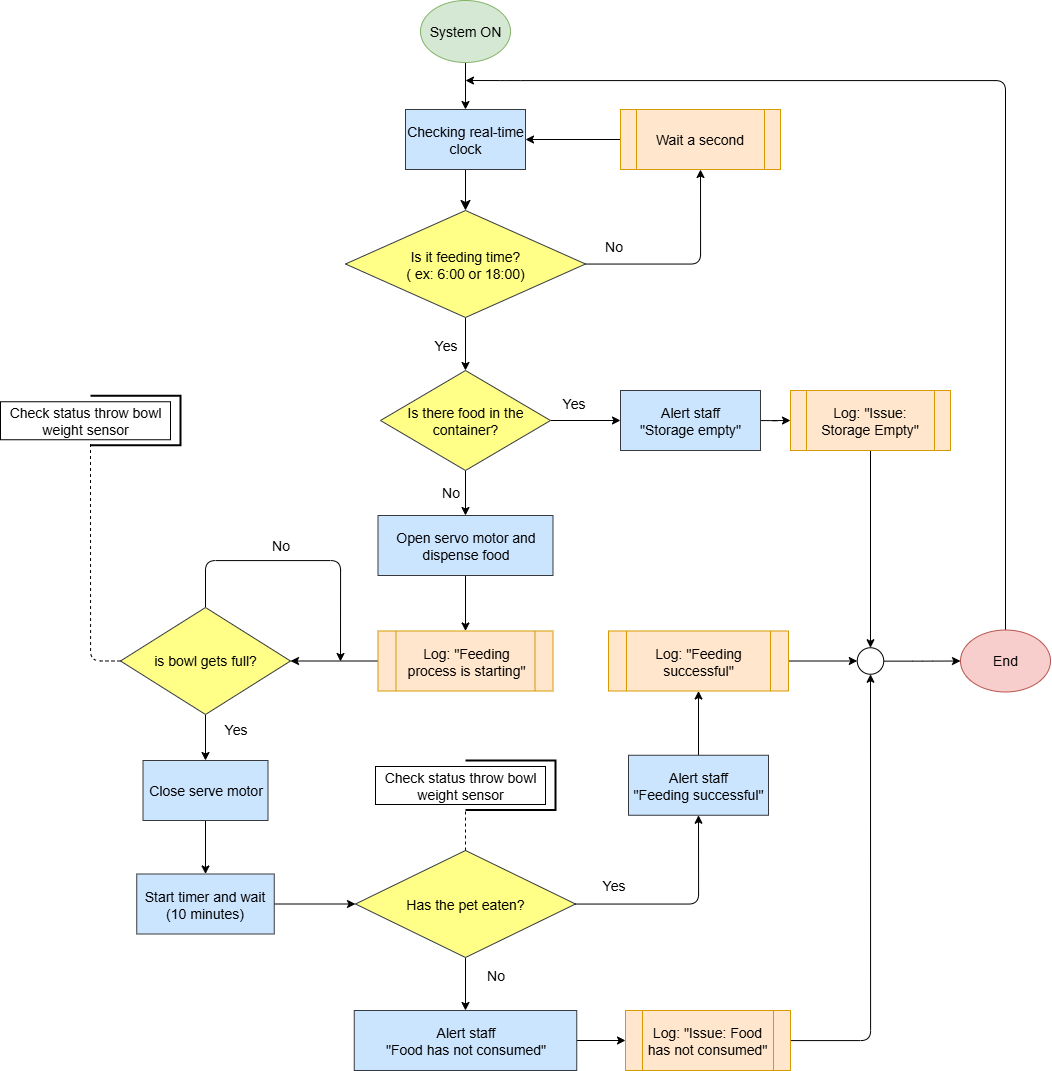

The diagram above was exported from draw.io. Its source (the exported page's mxGraphModel, read from the mxfile embedded in the PNG):
<mxGraphModel dx="2695" dy="1453" grid="1" gridSize="10" guides="1" tooltips="1" connect="1" arrows="1" fold="1" page="0" pageScale="1" pageWidth="850" pageHeight="1100" math="0" shadow="0">
  <root>
    <mxCell id="0" />
    <mxCell id="1" parent="0" />
    <mxCell id="wxulSpPu_YLwEvPHzVzm-75" style="edgeStyle=orthogonalEdgeStyle;orthogonalLoop=1;jettySize=auto;html=1;entryX=0.5;entryY=0;entryDx=0;entryDy=0;" parent="1" source="AP9dV51LEaz1AcRrSrhh-1" target="AP9dV51LEaz1AcRrSrhh-2" edge="1">
      <mxGeometry relative="1" as="geometry" />
    </mxCell>
    <mxCell id="AP9dV51LEaz1AcRrSrhh-1" value="System ON" style="ellipse;whiteSpace=wrap;html=1;fillColor=#d5e8d4;strokeColor=#82b366;rounded=0;fontSize=14;" parent="1" vertex="1">
      <mxGeometry x="-220" y="-90" width="90" height="62" as="geometry" />
    </mxCell>
    <mxCell id="AP9dV51LEaz1AcRrSrhh-5" style="edgeStyle=none;curved=1;rounded=0;orthogonalLoop=1;jettySize=auto;html=1;entryX=0.5;entryY=0;entryDx=0;entryDy=0;fontSize=14;startSize=8;endSize=8;" parent="1" source="AP9dV51LEaz1AcRrSrhh-2" target="AP9dV51LEaz1AcRrSrhh-3" edge="1">
      <mxGeometry relative="1" as="geometry" />
    </mxCell>
    <mxCell id="AP9dV51LEaz1AcRrSrhh-2" value="Checking real-time clock" style="rounded=0;whiteSpace=wrap;html=1;fillColor=#cce5ff;strokeColor=#36393d;fontSize=14;" parent="1" vertex="1">
      <mxGeometry x="-235" y="19" width="120" height="60" as="geometry" />
    </mxCell>
    <mxCell id="wxulSpPu_YLwEvPHzVzm-2" style="edgeStyle=orthogonalEdgeStyle;orthogonalLoop=1;jettySize=auto;html=1;entryX=0.5;entryY=1;entryDx=0;entryDy=0;fontSize=14;" parent="1" source="AP9dV51LEaz1AcRrSrhh-3" target="wxulSpPu_YLwEvPHzVzm-96" edge="1">
      <mxGeometry relative="1" as="geometry">
        <mxPoint x="28" y="79" as="targetPoint" />
      </mxGeometry>
    </mxCell>
    <mxCell id="wxulSpPu_YLwEvPHzVzm-81" style="edgeStyle=orthogonalEdgeStyle;orthogonalLoop=1;jettySize=auto;html=1;entryX=0.5;entryY=0;entryDx=0;entryDy=0;" parent="1" source="AP9dV51LEaz1AcRrSrhh-3" target="AP9dV51LEaz1AcRrSrhh-18" edge="1">
      <mxGeometry relative="1" as="geometry" />
    </mxCell>
    <mxCell id="AP9dV51LEaz1AcRrSrhh-3" value="Is it feeding time?&lt;br&gt;( ex: 6:00 or 18:00)" style="rhombus;whiteSpace=wrap;html=1;fillColor=#ffff88;strokeColor=#36393d;rounded=0;fontSize=14;" parent="1" vertex="1">
      <mxGeometry x="-295" y="120" width="240" height="107" as="geometry" />
    </mxCell>
    <mxCell id="AP9dV51LEaz1AcRrSrhh-14" value="No" style="text;html=1;align=center;verticalAlign=middle;resizable=0;points=[];autosize=1;strokeColor=none;fillColor=none;fontSize=14;rounded=0;" parent="1" vertex="1">
      <mxGeometry x="-47.5" y="141" width="40" height="30" as="geometry" />
    </mxCell>
    <mxCell id="wxulSpPu_YLwEvPHzVzm-6" style="edgeStyle=orthogonalEdgeStyle;orthogonalLoop=1;jettySize=auto;html=1;entryX=0;entryY=0.5;entryDx=0;entryDy=0;fontSize=14;" parent="1" source="AP9dV51LEaz1AcRrSrhh-18" target="wxulSpPu_YLwEvPHzVzm-5" edge="1">
      <mxGeometry relative="1" as="geometry" />
    </mxCell>
    <mxCell id="wxulSpPu_YLwEvPHzVzm-90" style="edgeStyle=orthogonalEdgeStyle;orthogonalLoop=1;jettySize=auto;html=1;entryX=0.5;entryY=0;entryDx=0;entryDy=0;" parent="1" source="AP9dV51LEaz1AcRrSrhh-18" target="wxulSpPu_YLwEvPHzVzm-17" edge="1">
      <mxGeometry relative="1" as="geometry" />
    </mxCell>
    <mxCell id="AP9dV51LEaz1AcRrSrhh-18" value="Is there food in the container?" style="rhombus;whiteSpace=wrap;html=1;fillColor=#ffff88;strokeColor=#36393d;rounded=0;fontSize=14;" parent="1" vertex="1">
      <mxGeometry x="-260" y="280" width="170" height="100" as="geometry" />
    </mxCell>
    <mxCell id="wxulSpPu_YLwEvPHzVzm-4" style="edgeStyle=orthogonalEdgeStyle;orthogonalLoop=1;jettySize=auto;html=1;entryX=1;entryY=0.5;entryDx=0;entryDy=0;fontSize=14;exitX=0;exitY=0.5;exitDx=0;exitDy=0;" parent="1" source="wxulSpPu_YLwEvPHzVzm-96" target="AP9dV51LEaz1AcRrSrhh-2" edge="1">
      <mxGeometry relative="1" as="geometry">
        <mxPoint x="-32" y="49" as="sourcePoint" />
      </mxGeometry>
    </mxCell>
    <mxCell id="wxulSpPu_YLwEvPHzVzm-3" value="Yes" style="text;html=1;align=center;verticalAlign=middle;resizable=0;points=[];autosize=1;strokeColor=none;fillColor=none;fontSize=14;" parent="1" vertex="1">
      <mxGeometry x="-220" y="240" width="50" height="30" as="geometry" />
    </mxCell>
    <mxCell id="wxulSpPu_YLwEvPHzVzm-64" style="edgeStyle=orthogonalEdgeStyle;orthogonalLoop=1;jettySize=auto;html=1;entryX=0;entryY=0.5;entryDx=0;entryDy=0;fontSize=14;" parent="1" source="wxulSpPu_YLwEvPHzVzm-5" target="wxulSpPu_YLwEvPHzVzm-12" edge="1">
      <mxGeometry relative="1" as="geometry" />
    </mxCell>
    <mxCell id="wxulSpPu_YLwEvPHzVzm-5" value="Alert staff&lt;div&gt;&quot;Storage empty&quot;&lt;/div&gt;" style="rounded=0;whiteSpace=wrap;html=1;fillColor=#cce5ff;strokeColor=#36393d;fontSize=14;" parent="1" vertex="1">
      <mxGeometry x="-20" y="300" width="140" height="60" as="geometry" />
    </mxCell>
    <mxCell id="wxulSpPu_YLwEvPHzVzm-7" value="No" style="text;html=1;align=center;verticalAlign=middle;resizable=0;points=[];autosize=1;strokeColor=none;fillColor=none;fontSize=14;" parent="1" vertex="1">
      <mxGeometry x="-380" y="440" width="40" height="30" as="geometry" />
    </mxCell>
    <mxCell id="wxulSpPu_YLwEvPHzVzm-74" style="edgeStyle=orthogonalEdgeStyle;orthogonalLoop=1;jettySize=auto;html=1;entryX=0;entryY=0.5;entryDx=0;entryDy=0;" parent="1" source="wxulSpPu_YLwEvPHzVzm-8" target="wxulSpPu_YLwEvPHzVzm-10" edge="1">
      <mxGeometry relative="1" as="geometry" />
    </mxCell>
    <mxCell id="wxulSpPu_YLwEvPHzVzm-8" value="" style="ellipse;whiteSpace=wrap;html=1;aspect=fixed;fontSize=14;" parent="1" vertex="1">
      <mxGeometry x="216.75" y="557.25" width="26.5" height="26.5" as="geometry" />
    </mxCell>
    <mxCell id="wxulSpPu_YLwEvPHzVzm-78" style="edgeStyle=orthogonalEdgeStyle;orthogonalLoop=1;jettySize=auto;html=1;exitX=0.5;exitY=0;exitDx=0;exitDy=0;" parent="1" source="wxulSpPu_YLwEvPHzVzm-10" edge="1">
      <mxGeometry relative="1" as="geometry">
        <Array as="points">
          <mxPoint x="365" y="-10" />
          <mxPoint x="-130" y="-10" />
        </Array>
        <mxPoint x="-175" y="-10" as="targetPoint" />
      </mxGeometry>
    </mxCell>
    <mxCell id="wxulSpPu_YLwEvPHzVzm-10" value="End" style="ellipse;whiteSpace=wrap;html=1;fillColor=#f8cecc;strokeColor=#b85450;rounded=0;fontSize=14;" parent="1" vertex="1">
      <mxGeometry x="320" y="539.5" width="90" height="62" as="geometry" />
    </mxCell>
    <mxCell id="wxulSpPu_YLwEvPHzVzm-70" style="edgeStyle=orthogonalEdgeStyle;orthogonalLoop=1;jettySize=auto;html=1;entryX=0.5;entryY=0;entryDx=0;entryDy=0;" parent="1" source="wxulSpPu_YLwEvPHzVzm-12" target="wxulSpPu_YLwEvPHzVzm-8" edge="1">
      <mxGeometry relative="1" as="geometry" />
    </mxCell>
    <mxCell id="wxulSpPu_YLwEvPHzVzm-12" value="Log: &quot;Issue: Storage Empty&quot;" style="shape=process;whiteSpace=wrap;html=1;backgroundOutline=1;fillColor=#ffe6cc;strokeColor=#d79b00;fontSize=14;" parent="1" vertex="1">
      <mxGeometry x="150" y="300" width="160" height="60" as="geometry" />
    </mxCell>
    <mxCell id="wxulSpPu_YLwEvPHzVzm-91" style="edgeStyle=orthogonalEdgeStyle;orthogonalLoop=1;jettySize=auto;html=1;entryX=0.5;entryY=0;entryDx=0;entryDy=0;" parent="1" source="wxulSpPu_YLwEvPHzVzm-17" target="wxulSpPu_YLwEvPHzVzm-20" edge="1">
      <mxGeometry relative="1" as="geometry" />
    </mxCell>
    <mxCell id="wxulSpPu_YLwEvPHzVzm-17" value="Open servo motor and dispense food" style="rounded=0;whiteSpace=wrap;html=1;fillColor=#cce5ff;strokeColor=#36393d;fontSize=14;" parent="1" vertex="1">
      <mxGeometry x="-262.5" y="425" width="175" height="60" as="geometry" />
    </mxCell>
    <mxCell id="wxulSpPu_YLwEvPHzVzm-89" style="edgeStyle=orthogonalEdgeStyle;orthogonalLoop=1;jettySize=auto;html=1;entryX=1;entryY=0.5;entryDx=0;entryDy=0;" parent="1" source="wxulSpPu_YLwEvPHzVzm-20" target="wxulSpPu_YLwEvPHzVzm-24" edge="1">
      <mxGeometry relative="1" as="geometry" />
    </mxCell>
    <mxCell id="wxulSpPu_YLwEvPHzVzm-20" value="Log: &quot;Feeding process is starting&quot;" style="shape=process;whiteSpace=wrap;html=1;backgroundOutline=1;fillColor=#ffe6cc;strokeColor=#d79b00;fontSize=14;" parent="1" vertex="1">
      <mxGeometry x="-262.5" y="540.5" width="175" height="60" as="geometry" />
    </mxCell>
    <mxCell id="wxulSpPu_YLwEvPHzVzm-23" value="Yes" style="text;html=1;align=center;verticalAlign=middle;resizable=0;points=[];autosize=1;strokeColor=none;fillColor=none;fontSize=14;" parent="1" vertex="1">
      <mxGeometry x="-92.5" y="298" width="50" height="30" as="geometry" />
    </mxCell>
    <mxCell id="wxulSpPu_YLwEvPHzVzm-34" style="edgeStyle=orthogonalEdgeStyle;orthogonalLoop=1;jettySize=auto;html=1;entryX=0.5;entryY=0;entryDx=0;entryDy=0;fontSize=14;" parent="1" source="wxulSpPu_YLwEvPHzVzm-24" target="wxulSpPu_YLwEvPHzVzm-33" edge="1">
      <mxGeometry relative="1" as="geometry" />
    </mxCell>
    <mxCell id="wxulSpPu_YLwEvPHzVzm-58" style="edgeStyle=orthogonalEdgeStyle;orthogonalLoop=1;jettySize=auto;html=1;entryX=0.5;entryY=1;entryDx=0;entryDy=0;dashed=1;dashPattern=8 8;strokeColor=none;fontSize=14;" parent="1" source="wxulSpPu_YLwEvPHzVzm-24" target="wxulSpPu_YLwEvPHzVzm-26" edge="1">
      <mxGeometry relative="1" as="geometry" />
    </mxCell>
    <mxCell id="wxulSpPu_YLwEvPHzVzm-87" style="edgeStyle=orthogonalEdgeStyle;orthogonalLoop=1;jettySize=auto;html=1;" parent="1" source="wxulSpPu_YLwEvPHzVzm-24" edge="1">
      <mxGeometry relative="1" as="geometry">
        <mxPoint x="-300" y="571" as="targetPoint" />
        <Array as="points">
          <mxPoint x="-435" y="470" />
          <mxPoint x="-300" y="470" />
        </Array>
      </mxGeometry>
    </mxCell>
    <mxCell id="wxulSpPu_YLwEvPHzVzm-88" style="edgeStyle=orthogonalEdgeStyle;orthogonalLoop=1;jettySize=auto;html=1;endArrow=none;endFill=0;dashed=1;entryX=0.5;entryY=1;entryDx=0;entryDy=0;exitX=0;exitY=0.5;exitDx=0;exitDy=0;" parent="1" source="wxulSpPu_YLwEvPHzVzm-24" edge="1">
      <mxGeometry relative="1" as="geometry">
        <mxPoint x="-550" y="352.75" as="targetPoint" />
        <mxPoint x="-534.9117341640706" y="570.5555555555557" as="sourcePoint" />
        <Array as="points">
          <mxPoint x="-550" y="571" />
        </Array>
      </mxGeometry>
    </mxCell>
    <mxCell id="wxulSpPu_YLwEvPHzVzm-24" value="is bowl gets full?" style="rhombus;whiteSpace=wrap;html=1;fillColor=#ffff88;strokeColor=#36393d;rounded=0;fontSize=14;" parent="1" vertex="1">
      <mxGeometry x="-520" y="517" width="170" height="107" as="geometry" />
    </mxCell>
    <mxCell id="wxulSpPu_YLwEvPHzVzm-31" value="" style="group;fontSize=14;" parent="1" vertex="1" connectable="0">
      <mxGeometry x="-640" y="305.25" width="180" height="49.5" as="geometry" />
    </mxCell>
    <mxCell id="wxulSpPu_YLwEvPHzVzm-26" value="Check status throw bowl weight sensor" style="rounded=0;whiteSpace=wrap;html=1;fontSize=14;" parent="wxulSpPu_YLwEvPHzVzm-31" vertex="1">
      <mxGeometry y="6" width="170" height="38" as="geometry" />
    </mxCell>
    <mxCell id="wxulSpPu_YLwEvPHzVzm-30" value="" style="strokeWidth=2;html=1;shape=mxgraph.flowchart.annotation_1;align=left;pointerEvents=1;rotation=-180;fontSize=14;" parent="wxulSpPu_YLwEvPHzVzm-31" vertex="1">
      <mxGeometry x="90" width="90" height="49.5" as="geometry" />
    </mxCell>
    <mxCell id="wxulSpPu_YLwEvPHzVzm-93" style="edgeStyle=orthogonalEdgeStyle;orthogonalLoop=1;jettySize=auto;html=1;entryX=0.5;entryY=0;entryDx=0;entryDy=0;" parent="1" source="wxulSpPu_YLwEvPHzVzm-33" target="wxulSpPu_YLwEvPHzVzm-54" edge="1">
      <mxGeometry relative="1" as="geometry" />
    </mxCell>
    <mxCell id="wxulSpPu_YLwEvPHzVzm-33" value="Close serve motor" style="rounded=0;whiteSpace=wrap;html=1;fillColor=#cce5ff;strokeColor=#36393d;fontSize=14;" parent="1" vertex="1">
      <mxGeometry x="-497.5" y="670" width="125" height="60" as="geometry" />
    </mxCell>
    <mxCell id="wxulSpPu_YLwEvPHzVzm-35" value="Yes" style="text;html=1;align=center;verticalAlign=middle;resizable=0;points=[];autosize=1;strokeColor=none;fillColor=none;fontSize=14;" parent="1" vertex="1">
      <mxGeometry x="-430" y="624" width="50" height="30" as="geometry" />
    </mxCell>
    <mxCell id="wxulSpPu_YLwEvPHzVzm-72" style="edgeStyle=orthogonalEdgeStyle;orthogonalLoop=1;jettySize=auto;html=1;entryX=0;entryY=0.5;entryDx=0;entryDy=0;" parent="1" source="wxulSpPu_YLwEvPHzVzm-38" target="wxulSpPu_YLwEvPHzVzm-8" edge="1">
      <mxGeometry relative="1" as="geometry">
        <mxPoint x="160" y="580.75" as="targetPoint" />
        <Array as="points" />
      </mxGeometry>
    </mxCell>
    <mxCell id="wxulSpPu_YLwEvPHzVzm-76" style="edgeStyle=orthogonalEdgeStyle;orthogonalLoop=1;jettySize=auto;html=1;entryX=0.5;entryY=0;entryDx=0;entryDy=0;" parent="1" source="wxulSpPu_YLwEvPHzVzm-43" target="wxulSpPu_YLwEvPHzVzm-46" edge="1">
      <mxGeometry relative="1" as="geometry" />
    </mxCell>
    <mxCell id="wxulSpPu_YLwEvPHzVzm-95" style="edgeStyle=orthogonalEdgeStyle;orthogonalLoop=1;jettySize=auto;html=1;entryX=0.5;entryY=1;entryDx=0;entryDy=0;" parent="1" source="1AoQY79Hyj5KZcbPtR5z-1" target="wxulSpPu_YLwEvPHzVzm-38" edge="1">
      <mxGeometry relative="1" as="geometry" />
    </mxCell>
    <mxCell id="wxulSpPu_YLwEvPHzVzm-43" value="Has the pet eaten?" style="rhombus;whiteSpace=wrap;html=1;fillColor=#ffff88;strokeColor=#36393d;rounded=0;fontSize=14;" parent="1" vertex="1">
      <mxGeometry x="-285" y="760" width="220" height="107" as="geometry" />
    </mxCell>
    <mxCell id="wxulSpPu_YLwEvPHzVzm-73" style="edgeStyle=orthogonalEdgeStyle;orthogonalLoop=1;jettySize=auto;html=1;entryX=0.5;entryY=1;entryDx=0;entryDy=0;" parent="1" source="wxulSpPu_YLwEvPHzVzm-45" target="wxulSpPu_YLwEvPHzVzm-8" edge="1">
      <mxGeometry relative="1" as="geometry">
        <Array as="points">
          <mxPoint x="230" y="950" />
        </Array>
      </mxGeometry>
    </mxCell>
    <mxCell id="wxulSpPu_YLwEvPHzVzm-45" value="Log: &quot;Issue: Food has not consumed&quot;" style="shape=process;whiteSpace=wrap;html=1;backgroundOutline=1;fillColor=#ffe6cc;strokeColor=#d79b00;fontSize=14;" parent="1" vertex="1">
      <mxGeometry x="-15" y="920" width="165" height="60" as="geometry" />
    </mxCell>
    <mxCell id="wxulSpPu_YLwEvPHzVzm-97" style="edgeStyle=orthogonalEdgeStyle;orthogonalLoop=1;jettySize=auto;html=1;entryX=0;entryY=0.5;entryDx=0;entryDy=0;" parent="1" source="wxulSpPu_YLwEvPHzVzm-46" target="wxulSpPu_YLwEvPHzVzm-45" edge="1">
      <mxGeometry relative="1" as="geometry" />
    </mxCell>
    <mxCell id="wxulSpPu_YLwEvPHzVzm-46" value="Alert staff&lt;div&gt;&quot;Food has not consumed&quot;&lt;/div&gt;" style="rounded=0;whiteSpace=wrap;html=1;fillColor=#cce5ff;strokeColor=#36393d;fontSize=14;" parent="1" vertex="1">
      <mxGeometry x="-286.25" y="920" width="222.5" height="60" as="geometry" />
    </mxCell>
    <mxCell id="wxulSpPu_YLwEvPHzVzm-49" value="No" style="text;html=1;align=center;verticalAlign=middle;resizable=0;points=[];autosize=1;strokeColor=none;fillColor=none;fontSize=14;" parent="1" vertex="1">
      <mxGeometry x="-165" y="870" width="40" height="30" as="geometry" />
    </mxCell>
    <mxCell id="wxulSpPu_YLwEvPHzVzm-51" value="Yes" style="text;html=1;align=center;verticalAlign=middle;resizable=0;points=[];autosize=1;strokeColor=none;fillColor=none;fontSize=14;" parent="1" vertex="1">
      <mxGeometry x="-52.5" y="780" width="50" height="30" as="geometry" />
    </mxCell>
    <mxCell id="wxulSpPu_YLwEvPHzVzm-65" style="edgeStyle=orthogonalEdgeStyle;orthogonalLoop=1;jettySize=auto;html=1;entryX=0;entryY=0.5;entryDx=0;entryDy=0;" parent="1" source="wxulSpPu_YLwEvPHzVzm-54" target="wxulSpPu_YLwEvPHzVzm-43" edge="1">
      <mxGeometry relative="1" as="geometry" />
    </mxCell>
    <mxCell id="wxulSpPu_YLwEvPHzVzm-54" value="Start timer and wait (10 minutes)" style="rounded=0;whiteSpace=wrap;html=1;fillColor=#cce5ff;strokeColor=#36393d;fontSize=14;" parent="1" vertex="1">
      <mxGeometry x="-503.75" y="783.5" width="137.5" height="60" as="geometry" />
    </mxCell>
    <mxCell id="wxulSpPu_YLwEvPHzVzm-38" value="Log: &quot;Feeding successful&quot;" style="shape=process;whiteSpace=wrap;html=1;backgroundOutline=1;fillColor=#ffe6cc;strokeColor=#d79b00;fontSize=14;" parent="1" vertex="1">
      <mxGeometry x="-32" y="540.5" width="180" height="60" as="geometry" />
    </mxCell>
    <mxCell id="wxulSpPu_YLwEvPHzVzm-96" value="&lt;span style=&quot;font-size: 14px;&quot;&gt;Wait a second&lt;/span&gt;" style="shape=process;whiteSpace=wrap;html=1;backgroundOutline=1;fillColor=#ffe6cc;strokeColor=#d79b00;" parent="1" vertex="1">
      <mxGeometry x="-20" y="19" width="160" height="60" as="geometry" />
    </mxCell>
    <mxCell id="wxulSpPu_YLwEvPHzVzm-98" value="No" style="text;html=1;align=center;verticalAlign=middle;resizable=0;points=[];autosize=1;strokeColor=none;fillColor=none;fontSize=14;" parent="1" vertex="1">
      <mxGeometry x="-210" y="387" width="40" height="30" as="geometry" />
    </mxCell>
    <mxCell id="wxulSpPu_YLwEvPHzVzm-102" value="" style="group;fontSize=14;" parent="1" vertex="1" connectable="0">
      <mxGeometry x="-265" y="670" width="180" height="49.5" as="geometry" />
    </mxCell>
    <mxCell id="wxulSpPu_YLwEvPHzVzm-103" value="Check status throw bowl weight sensor" style="rounded=0;whiteSpace=wrap;html=1;fontSize=14;" parent="wxulSpPu_YLwEvPHzVzm-102" vertex="1">
      <mxGeometry y="6" width="170" height="38" as="geometry" />
    </mxCell>
    <mxCell id="wxulSpPu_YLwEvPHzVzm-104" value="" style="strokeWidth=2;html=1;shape=mxgraph.flowchart.annotation_1;align=left;pointerEvents=1;rotation=-180;fontSize=14;" parent="wxulSpPu_YLwEvPHzVzm-102" vertex="1">
      <mxGeometry x="90" width="90" height="49.5" as="geometry" />
    </mxCell>
    <mxCell id="wxulSpPu_YLwEvPHzVzm-106" style="edgeStyle=orthogonalEdgeStyle;orthogonalLoop=1;jettySize=auto;html=1;entryX=1;entryY=0;entryDx=0;entryDy=0;entryPerimeter=0;endArrow=none;endFill=0;dashed=1;" parent="1" source="wxulSpPu_YLwEvPHzVzm-43" target="wxulSpPu_YLwEvPHzVzm-104" edge="1">
      <mxGeometry relative="1" as="geometry" />
    </mxCell>
    <mxCell id="1AoQY79Hyj5KZcbPtR5z-2" value="" style="edgeStyle=orthogonalEdgeStyle;orthogonalLoop=1;jettySize=auto;html=1;entryX=0.5;entryY=1;entryDx=0;entryDy=0;" edge="1" parent="1" source="wxulSpPu_YLwEvPHzVzm-43" target="1AoQY79Hyj5KZcbPtR5z-1">
      <mxGeometry relative="1" as="geometry">
        <mxPoint x="-65" y="814" as="sourcePoint" />
        <mxPoint x="58" y="601" as="targetPoint" />
      </mxGeometry>
    </mxCell>
    <mxCell id="1AoQY79Hyj5KZcbPtR5z-1" value="Alert staff&lt;div&gt;&quot;Feeding successful&quot;&lt;/div&gt;" style="rounded=0;whiteSpace=wrap;html=1;fillColor=#cce5ff;strokeColor=#36393d;fontSize=14;" vertex="1" parent="1">
      <mxGeometry x="-12" y="664.75" width="140" height="60" as="geometry" />
    </mxCell>
  </root>
</mxGraphModel>